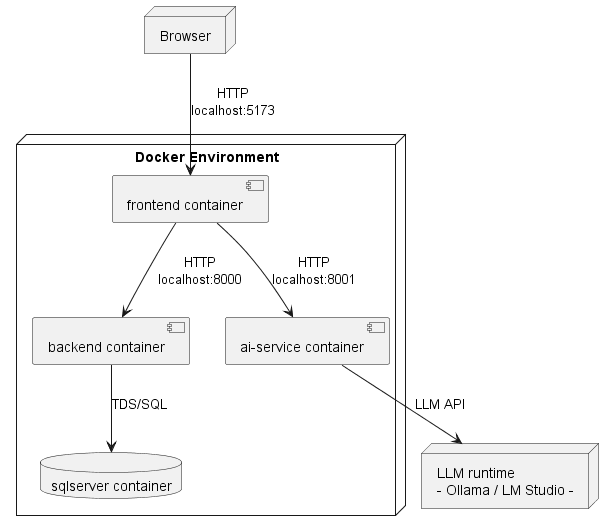

The diagram above was rendered by PlantUML. Its source (embedded in the PNG):
@startuml Deployment Diagram
node "Browser" as user

node "Docker Environment" as Host {
  component "frontend container" as fe
  component "backend container" as be
  component "ai-service container" as ai
  database "sqlserver container" as db
}

node "LLM runtime\n- Ollama / LM Studio -" as llm

user --> fe : HTTP\nlocalhost:5173
fe --> be : HTTP\nlocalhost:8000
fe --> ai : HTTP\nlocalhost:8001
be --> db : TDS/SQL
ai --> llm : LLM API
@enduml